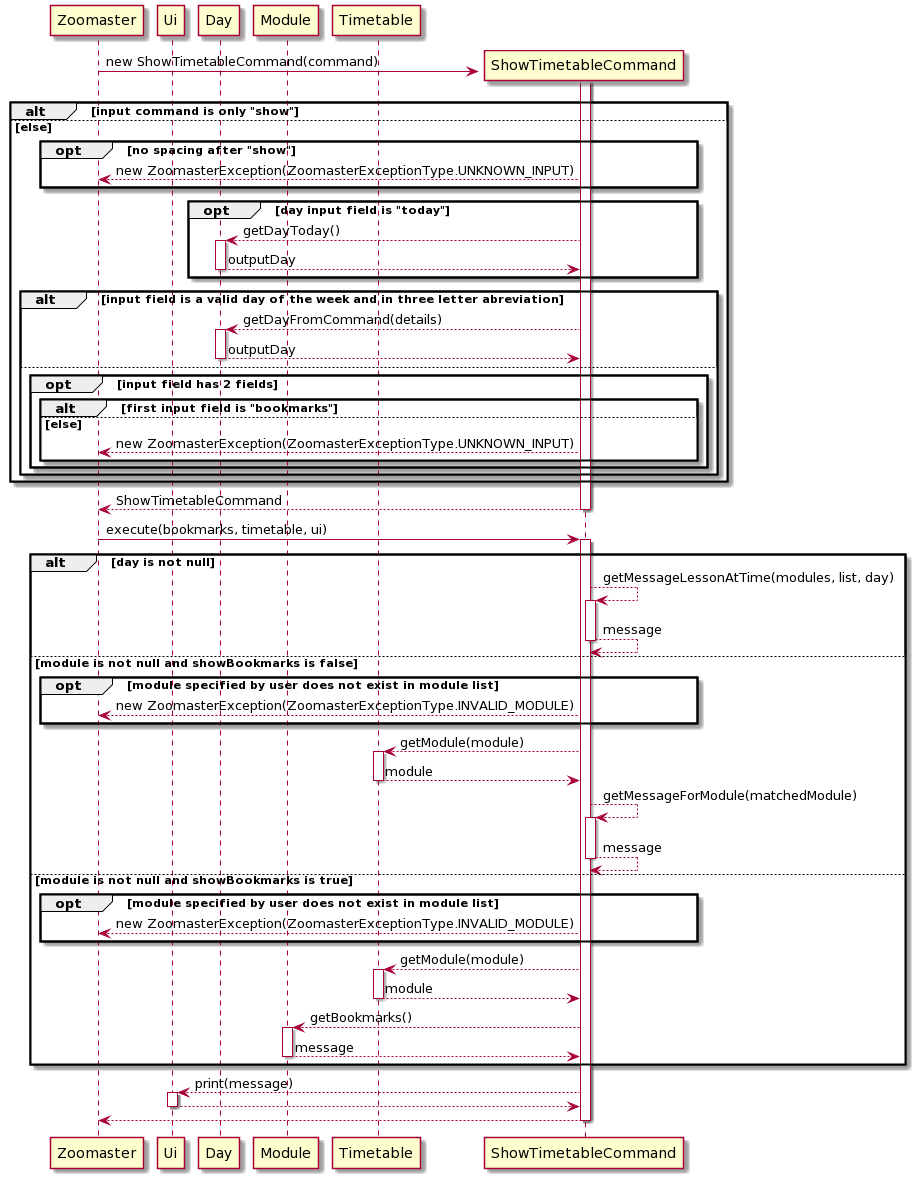

The diagram above was rendered by PlantUML. Its source (embedded in the PNG):
@startuml
create Zoomaster
create Ui
create Day
create Module
create Timetable
create ShowTimetableCommand
activate ShowTimetableCommand
Zoomaster -> ShowTimetableCommand: new ShowTimetableCommand(command)

alt input command is only "show"

else else

opt no spacing after "show"

ShowTimetableCommand --> Zoomaster: new ZoomasterException(ZoomasterExceptionType.UNKNOWN_INPUT)

end

opt day input field is "today"

ShowTimetableCommand --> Day: getDayToday()
activate Day
Day --> ShowTimetableCommand: outputDay
deactivate Day

end

alt input field is a valid day of the week and in three letter abreviation

ShowTimetableCommand --> Day: getDayFromCommand(details)
activate Day
Day --> ShowTimetableCommand: outputDay
deactivate Day

else 

opt input field has 2 fields

alt first input field is "bookmarks"

else else

ShowTimetableCommand --> Zoomaster: new ZoomasterException(ZoomasterExceptionType.UNKNOWN_INPUT)

end

end

end

end

ShowTimetableCommand--> Zoomaster: ShowTimetableCommand
deactivate ShowTimetableCommand



Zoomaster -> ShowTimetableCommand: execute(bookmarks, timetable, ui)
activate ShowTimetableCommand

alt day is not null

ShowTimetableCommand --> ShowTimetableCommand: getMessageLessonAtTime(modules, list, day)
activate ShowTimetableCommand 

ShowTimetableCommand --> ShowTimetableCommand: message
deactivate ShowTimetableCommand 

else module is not null and showBookmarks is false

opt module specified by user does not exist in module list
ShowTimetableCommand--> Zoomaster: new ZoomasterException(ZoomasterExceptionType.INVALID_MODULE)
end

ShowTimetableCommand --> Timetable: getModule(module)
activate Timetable
Timetable --> ShowTimetableCommand: module
deactivate Timetable

ShowTimetableCommand --> ShowTimetableCommand: getMessageForModule(matchedModule)
activate ShowTimetableCommand
ShowTimetableCommand --> ShowTimetableCommand: message
deactivate ShowTimetableCommand

else module is not null and showBookmarks is true

opt module specified by user does not exist in module list
ShowTimetableCommand--> Zoomaster: new ZoomasterException(ZoomasterExceptionType.INVALID_MODULE)
end

ShowTimetableCommand --> Timetable: getModule(module)
activate Timetable
Timetable --> ShowTimetableCommand: module
deactivate Timetable

ShowTimetableCommand --> Module: getBookmarks()
activate Module
Module--> ShowTimetableCommand: message
deactivate Module

end

ShowTimetableCommand --> Ui: print(message)
activate Ui
Ui--> ShowTimetableCommand
deactivate Ui

ShowTimetableCommand--> Zoomaster
deactivate ShowTimetableCommand
@enduml